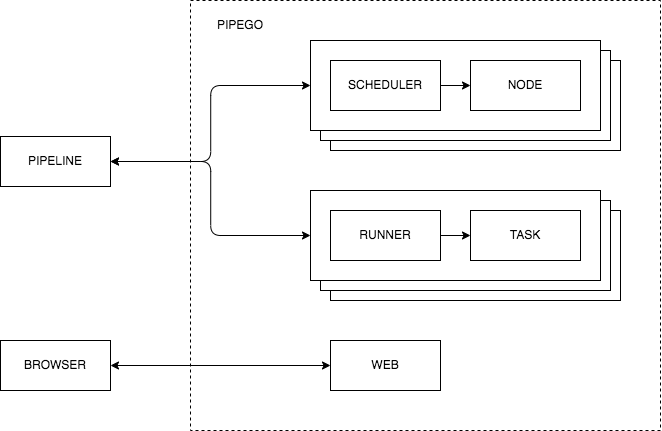

The diagram above was exported from draw.io. Its source (the exported page's mxGraphModel, read from the mxfile embedded in the PNG):
<mxGraphModel dx="922" dy="644" grid="1" gridSize="10" guides="1" tooltips="1" connect="1" arrows="1" fold="1" page="1" pageScale="1" pageWidth="850" pageHeight="1100" math="0" shadow="0">
  <root>
    <mxCell id="0" />
    <mxCell id="1" parent="0" />
    <mxCell id="4" value="" style="rounded=0;whiteSpace=wrap;html=1;dashed=1;" parent="1" vertex="1">
      <mxGeometry x="460" y="140" width="470" height="430" as="geometry" />
    </mxCell>
    <mxCell id="17" value="" style="rounded=0;whiteSpace=wrap;html=1;" parent="1" vertex="1">
      <mxGeometry x="600" y="200" width="290" height="90" as="geometry" />
    </mxCell>
    <mxCell id="16" value="" style="rounded=0;whiteSpace=wrap;html=1;" parent="1" vertex="1">
      <mxGeometry x="590" y="190" width="290" height="90" as="geometry" />
    </mxCell>
    <mxCell id="14" value="" style="rounded=0;whiteSpace=wrap;html=1;" parent="1" vertex="1">
      <mxGeometry x="580" y="180" width="290" height="90" as="geometry" />
    </mxCell>
    <mxCell id="5" value="PIPEGO" style="text;html=1;strokeColor=none;fillColor=none;align=center;verticalAlign=middle;whiteSpace=wrap;rounded=0;" parent="1" vertex="1">
      <mxGeometry x="480" y="150" width="60" height="30" as="geometry" />
    </mxCell>
    <mxCell id="6" value="WEB" style="rounded=0;whiteSpace=wrap;html=1;" parent="1" vertex="1">
      <mxGeometry x="600" y="480" width="110" height="50" as="geometry" />
    </mxCell>
    <mxCell id="7" value="BROWSER" style="rounded=0;whiteSpace=wrap;html=1;" parent="1" vertex="1">
      <mxGeometry x="270" y="480" width="110" height="50" as="geometry" />
    </mxCell>
    <mxCell id="8" value="PIPELINE" style="rounded=0;whiteSpace=wrap;html=1;" parent="1" vertex="1">
      <mxGeometry x="270" y="276" width="110" height="50" as="geometry" />
    </mxCell>
    <mxCell id="10" value="SCHEDULER" style="rounded=0;whiteSpace=wrap;html=1;" parent="1" vertex="1">
      <mxGeometry x="600" y="200" width="110" height="50" as="geometry" />
    </mxCell>
    <mxCell id="15" value="NODE" style="rounded=0;whiteSpace=wrap;html=1;" parent="1" vertex="1">
      <mxGeometry x="740" y="200" width="110" height="50" as="geometry" />
    </mxCell>
    <mxCell id="18" value="" style="endArrow=classic;html=1;entryX=0;entryY=0.5;entryDx=0;entryDy=0;exitX=1;exitY=0.5;exitDx=0;exitDy=0;" parent="1" source="10" target="15" edge="1">
      <mxGeometry width="50" height="50" relative="1" as="geometry">
        <mxPoint x="600" y="310" as="sourcePoint" />
        <mxPoint x="650" y="260" as="targetPoint" />
      </mxGeometry>
    </mxCell>
    <mxCell id="25" value="" style="rounded=0;whiteSpace=wrap;html=1;" vertex="1" parent="1">
      <mxGeometry x="600" y="350" width="290" height="90" as="geometry" />
    </mxCell>
    <mxCell id="26" value="" style="rounded=0;whiteSpace=wrap;html=1;" vertex="1" parent="1">
      <mxGeometry x="590" y="340" width="290" height="90" as="geometry" />
    </mxCell>
    <mxCell id="27" value="" style="rounded=0;whiteSpace=wrap;html=1;" vertex="1" parent="1">
      <mxGeometry x="580" y="330" width="290" height="90" as="geometry" />
    </mxCell>
    <mxCell id="28" value="RUNNER" style="rounded=0;whiteSpace=wrap;html=1;" vertex="1" parent="1">
      <mxGeometry x="600" y="350" width="110" height="50" as="geometry" />
    </mxCell>
    <mxCell id="29" value="TASK" style="rounded=0;whiteSpace=wrap;html=1;" vertex="1" parent="1">
      <mxGeometry x="740" y="350" width="110" height="50" as="geometry" />
    </mxCell>
    <mxCell id="30" value="" style="endArrow=classic;html=1;entryX=0;entryY=0.5;entryDx=0;entryDy=0;exitX=1;exitY=0.5;exitDx=0;exitDy=0;" edge="1" parent="1" source="28" target="29">
      <mxGeometry width="50" height="50" relative="1" as="geometry">
        <mxPoint x="600" y="460" as="sourcePoint" />
        <mxPoint x="650" y="410" as="targetPoint" />
      </mxGeometry>
    </mxCell>
    <mxCell id="31" value="" style="endArrow=classic;startArrow=classic;html=1;exitX=1;exitY=0.5;exitDx=0;exitDy=0;entryX=0;entryY=0.5;entryDx=0;entryDy=0;" edge="1" parent="1" source="7" target="6">
      <mxGeometry width="50" height="50" relative="1" as="geometry">
        <mxPoint x="540" y="440" as="sourcePoint" />
        <mxPoint x="590" y="390" as="targetPoint" />
      </mxGeometry>
    </mxCell>
    <mxCell id="32" value="" style="edgeStyle=elbowEdgeStyle;elbow=horizontal;endArrow=classic;html=1;entryX=0;entryY=0.5;entryDx=0;entryDy=0;exitX=1;exitY=0.5;exitDx=0;exitDy=0;startArrow=classic;startFill=1;" edge="1" parent="1" source="8" target="14">
      <mxGeometry width="50" height="50" relative="1" as="geometry">
        <mxPoint x="550" y="440" as="sourcePoint" />
        <mxPoint x="600" y="390" as="targetPoint" />
      </mxGeometry>
    </mxCell>
    <mxCell id="33" value="" style="edgeStyle=elbowEdgeStyle;elbow=horizontal;endArrow=classic;html=1;entryX=0;entryY=0.5;entryDx=0;entryDy=0;exitX=1;exitY=0.5;exitDx=0;exitDy=0;startArrow=classic;startFill=1;" edge="1" parent="1" source="8" target="27">
      <mxGeometry width="50" height="50" relative="1" as="geometry">
        <mxPoint x="390" y="325" as="sourcePoint" />
        <mxPoint x="590" y="235" as="targetPoint" />
      </mxGeometry>
    </mxCell>
  </root>
</mxGraphModel>